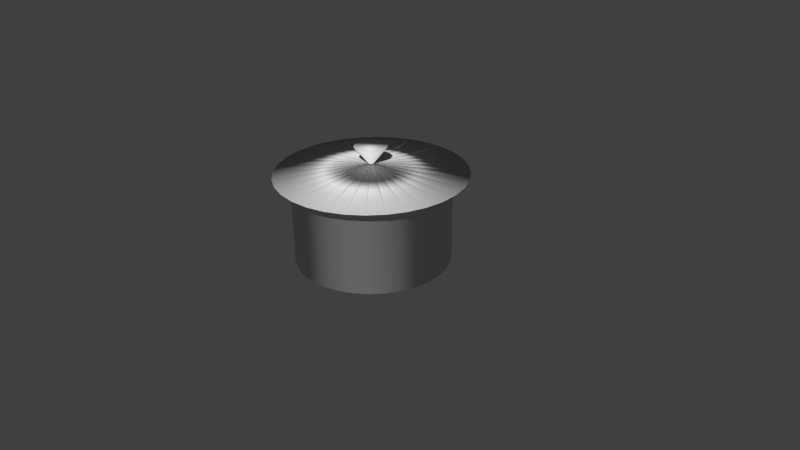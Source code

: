 # Source: mu-pot.blend.blend  (saved by Blender 2.76.0; exported with 4.5.12 LTS)
import bpy
from mathutils import Matrix  # noqa: F401  (used for matrix-valued properties, if any)

bpy.ops.wm.read_factory_settings(use_empty=True)
scene = bpy.context.scene
scene.name = 'Scene'

# ---- collections
col_collection_1 = bpy.data.collections.new('Collection 1'); scene.collection.children.link(col_collection_1)

# ---- materials (node trees are filled in below, after node groups)
mat_material_001 = bpy.data.materials.new('Material.001')
mat_material_001.alpha_threshold = 0.0
mat_material_001.use_transparent_shadow = False
mat_material_001.diffuse_color = (0.7484, 0.7484, 0.7484, 1.0)
mat_material_001.roughness = 0.5

# ---- material node trees

# ---- world
world_world = bpy.data.worlds.new('World'); scene.world = world_world
world_world.color = (0.05088, 0.05088, 0.05088)
world_world.use_sun_shadow = False
world_world.sun_shadow_jitter_overblur = 0.0
world_world.cycles.sampling_method = 'MANUAL'
world_world.cycles.sample_map_resolution = 256

# ---- cameras
cam_camera = bpy.data.cameras.new('Camera')
cam_camera.clip_end = 100.0
cam_camera.lens = 35.0
cam_camera.sensor_width = 32.0
cam_camera.sensor_height = 18.0
cam_camera.ortho_scale = 7.314
cam_camera.dof.focus_distance = 0.0
cam_camera.dof.aperture_fstop = 128.0

# ---- meshes
me_circle = bpy.data.meshes.new('Circle')
me_circle.from_pydata([(0.0, 1.0, 0.0), (-0.1951, 0.9808, 0.0), (-0.3827, 0.9239, 0.0), (-0.5556, 0.8315, 0.0), (-0.7071, 0.7071, 0.0), (-0.8315, 0.5556, 0.0), (-0.9239, 0.3827, 0.0), (-0.9808, 0.1951, 0.0), (-1.0, 7.55e-08, 0.0), (-0.9808, -0.1951, 0.0), (-0.9239, -0.3827, 0.0), (-0.8315, -0.5556, 0.0), (-0.7071, -0.7071, 0.0), (-0.5556, -0.8315, 0.0), (-0.3827, -0.9239, 0.0), (-0.1951, -0.9808, 0.0), (3.258e-07, -1.0, 0.0), (0.1951, -0.9808, 0.0), (0.3827, -0.9239, 0.0), (0.5556, -0.8315, 0.0), (0.7071, -0.7071, 0.0), (0.8315, -0.5556, 0.0), (0.9239, -0.3827, 0.0), (0.9808, -0.1951, 0.0), (1.0, 9.656e-07, 0.0), (0.9808, 0.1951, 0.0), (0.9239, 0.3827, 0.0), (0.8315, 0.5556, 0.0), (0.7071, 0.7071, 0.0), (0.5556, 0.8315, 0.0), (0.3827, 0.9239, 0.0), (0.1951, 0.9808, 0.0), (0.0, 1.0, 1.128), (-0.1951, 0.9808, 1.128), (-0.3827, 0.9239, 1.128), (-0.5556, 0.8315, 1.128), (-0.7071, 0.7071, 1.128), (-0.8315, 0.5556, 1.128), (-0.9239, 0.3827, 1.128), (-0.9808, 0.1951, 1.128), (-1.0, 7.55e-08, 1.128), (-0.9808, -0.1951, 1.128), (-0.9239, -0.3827, 1.128), (-0.8315, -0.5556, 1.128), (-0.7071, -0.7071, 1.128), (-0.5556, -0.8315, 1.128), (-0.3827, -0.9239, 1.128), (-0.1951, -0.9808, 1.128), (3.258e-07, -1.0, 1.128), (0.1951, -0.9808, 1.128), (0.3827, -0.9239, 1.128), (0.5556, -0.8315, 1.128), (0.7071, -0.7071, 1.128), (0.8315, -0.5556, 1.128), (0.9239, -0.3827, 1.128), (0.9808, -0.1951, 1.128), (1.0, 9.656e-07, 1.128), (0.9808, 0.1951, 1.128), (0.9239, 0.3827, 1.128), (0.8315, 0.5556, 1.128), (0.7071, 0.7071, 1.128), (0.5556, 0.8315, 1.128), (0.3827, 0.9239, 1.128), (0.1951, 0.9808, 1.128), (-2.638e-07, -1.222, 1.141), (0.2383, -1.198, 1.141), (0.4675, -1.129, 1.141), (0.6788, -1.016, 1.141), (0.8639, -0.8639, 1.141), (1.016, -0.6788, 1.141), (1.129, -0.4675, 1.141), (1.198, -0.2383, 1.141), (1.222, 5.409e-07, 1.141), (1.198, 0.2383, 1.141), (1.129, 0.4675, 1.141), (1.016, 0.6788, 1.141), (0.8639, 0.8639, 1.141), (0.6788, 1.016, 1.141), (0.4675, 1.129, 1.141), (0.2383, 1.198, 1.141), (-6.619e-07, 1.222, 1.141), (-0.2383, 1.198, 1.141), (-0.4675, 1.129, 1.141), (-0.6788, 1.016, 1.141), (-0.8639, 0.8639, 1.141), (-1.016, 0.6788, 1.141), (-1.129, 0.4675, 1.141), (-1.198, 0.2383, 1.141), (-1.222, -5.465e-07, 1.141), (-1.198, -0.2383, 1.141), (-1.129, -0.4675, 1.141), (-1.016, -0.6788, 1.141), (-0.8639, -0.8639, 1.141), (-0.6788, -1.016, 1.141), (-0.4675, -1.129, 1.141), (-0.2383, -1.198, 1.141), (-2.228e-07, 0.03582, 1.265), (-0.006988, 0.03513, 1.265), (-0.01371, 0.03309, 1.265), (-0.0199, 0.02978, 1.265), (-0.02533, 0.02533, 1.265), (-0.02978, 0.0199, 1.265), (-0.03309, 0.01371, 1.265), (-0.03513, 0.006988, 1.265), (-0.03582, 2.142e-07, 1.265), (-0.03513, -0.006987, 1.265), (-0.03309, -0.01371, 1.265), (-0.02978, -0.0199, 1.265), (-0.02533, -0.02533, 1.265), (-0.0199, -0.02978, 1.265), (-0.01371, -0.03309, 1.265), (-0.006988, -0.03513, 1.265), (-2.112e-07, -0.03582, 1.265), (0.006987, -0.03513, 1.265), (0.01371, -0.03309, 1.265), (0.0199, -0.02978, 1.265), (0.02533, -0.02533, 1.265), (0.02978, -0.0199, 1.265), (0.03309, -0.01371, 1.265), (0.03513, -0.006987, 1.265), (0.03582, 2.461e-07, 1.265), (0.03513, 0.006988, 1.265), (0.03309, 0.01371, 1.265), (0.02978, 0.0199, 1.265), (0.02533, 0.02533, 1.265), (0.0199, 0.02978, 1.265), (0.01371, 0.03309, 1.265), (0.006987, 0.03513, 1.265), (1.243e-07, 0.2083, 1.486), (-0.04065, 0.2043, 1.486), (-0.07973, 0.1925, 1.486), (-0.1157, 0.1732, 1.486), (-0.1473, 0.1473, 1.486), (-0.1732, 0.1157, 1.486), (-0.1925, 0.07973, 1.486), (-0.2043, 0.04065, 1.486), (-0.2083, 1.285e-07, 1.486), (-0.2043, -0.04065, 1.486), (-0.1925, -0.07973, 1.486), (-0.1732, -0.1157, 1.486), (-0.1473, -0.1473, 1.486), (-0.1157, -0.1732, 1.486), (-0.07973, -0.1925, 1.486), (-0.04065, -0.2043, 1.486), (1.922e-07, -0.2083, 1.486), (0.04065, -0.2043, 1.486), (0.07973, -0.1925, 1.486), (0.1157, -0.1732, 1.486), (0.1473, -0.1473, 1.486), (0.1732, -0.1157, 1.486), (0.1925, -0.07973, 1.486), (0.2043, -0.04064, 1.486), (0.2083, 3.139e-07, 1.486), (0.2043, 0.04065, 1.486), (0.1925, 0.07973, 1.486), (0.1732, 0.1157, 1.486), (0.1473, 0.1473, 1.486), (0.1157, 0.1732, 1.486), (0.07973, 0.1925, 1.486), (0.04065, 0.2043, 1.486)], [], [(1, 0, 31, 30, 29, 28, 27, 26, 25, 24, 23, 22, 21, 20, 19, 18, 17, 16, 15, 14, 13, 12, 11, 10, 9, 8, 7, 6, 5, 4, 3, 2), (33, 34, 66, 65), (20, 21, 53, 52), (7, 8, 40, 39), (21, 22, 54, 53), (8, 9, 41, 40), (22, 23, 55, 54), (9, 10, 42, 41), (23, 24, 56, 55), (10, 11, 43, 42), (24, 25, 57, 56), (11, 12, 44, 43), (25, 26, 58, 57), (12, 13, 45, 44), (26, 27, 59, 58), (13, 14, 46, 45), (0, 1, 33, 32), (27, 28, 60, 59), (14, 15, 47, 46), (1, 2, 34, 33), (28, 29, 61, 60), (15, 16, 48, 47), (2, 3, 35, 34), (29, 30, 62, 61), (16, 17, 49, 48), (3, 4, 36, 35), (30, 31, 63, 62), (17, 18, 50, 49), (4, 5, 37, 36), (31, 0, 32, 63), (18, 19, 51, 50), (5, 6, 38, 37), (19, 20, 52, 51), (6, 7, 39, 38), (68, 69, 101, 100), (60, 61, 93, 92), (47, 48, 80, 79), (34, 35, 67, 66), (61, 62, 94, 93), (48, 49, 81, 80), (35, 36, 68, 67), (62, 63, 95, 94), (49, 50, 82, 81), (36, 37, 69, 68), (63, 32, 64, 95), (50, 51, 83, 82), (37, 38, 70, 69), (51, 52, 84, 83), (38, 39, 71, 70), (52, 53, 85, 84), (39, 40, 72, 71), (53, 54, 86, 85), (40, 41, 73, 72), (54, 55, 87, 86), (41, 42, 74, 73), (55, 56, 88, 87), (42, 43, 75, 74), (56, 57, 89, 88), (43, 44, 76, 75), (57, 58, 90, 89), (44, 45, 77, 76), (58, 59, 91, 90), (45, 46, 78, 77), (32, 33, 65, 64), (59, 60, 92, 91), (46, 47, 79, 78), (103, 104, 136, 135), (95, 64, 96, 127), (82, 83, 115, 114), (69, 70, 102, 101), (83, 84, 116, 115), (70, 71, 103, 102), (84, 85, 117, 116), (71, 72, 104, 103), (85, 86, 118, 117), (72, 73, 105, 104), (86, 87, 119, 118), (73, 74, 106, 105), (87, 88, 120, 119), (74, 75, 107, 106), (88, 89, 121, 120), (75, 76, 108, 107), (89, 90, 122, 121), (76, 77, 109, 108), (90, 91, 123, 122), (77, 78, 110, 109), (64, 65, 97, 96), (91, 92, 124, 123), (78, 79, 111, 110), (65, 66, 98, 97), (92, 93, 125, 124), (79, 80, 112, 111), (66, 67, 99, 98), (93, 94, 126, 125), (80, 81, 113, 112), (67, 68, 100, 99), (94, 95, 127, 126), (81, 82, 114, 113), (129, 130, 131, 132, 133, 134, 135, 136, 137, 138, 139, 140, 141, 142, 143, 144, 145, 146, 147, 148, 149, 150, 151, 152, 153, 154, 155, 156, 157, 158, 159, 128), (117, 118, 150, 149), (104, 105, 137, 136), (118, 119, 151, 150), (105, 106, 138, 137), (119, 120, 152, 151), (106, 107, 139, 138), (120, 121, 153, 152), (107, 108, 140, 139), (121, 122, 154, 153), (108, 109, 141, 140), (122, 123, 155, 154), (109, 110, 142, 141), (96, 97, 129, 128), (123, 124, 156, 155), (110, 111, 143, 142), (97, 98, 130, 129), (124, 125, 157, 156), (111, 112, 144, 143), (98, 99, 131, 130), (125, 126, 158, 157), (112, 113, 145, 144), (99, 100, 132, 131), (126, 127, 159, 158), (113, 114, 146, 145), (100, 101, 133, 132), (127, 96, 128, 159), (114, 115, 147, 146), (101, 102, 134, 133), (115, 116, 148, 147), (102, 103, 135, 134), (116, 117, 149, 148)])
me_circle.polygons.foreach_set('use_smooth', [True] * 130)
me_circle.materials.append(mat_material_001)
me_circle.use_remesh_preserve_volume = False
me_circle.use_remesh_preserve_attributes = False
me_circle.use_mirror_vertex_groups = False
me_circle.update()

# ---- objects
ob_circle = bpy.data.objects.new('Circle', me_circle)
ob_camera = bpy.data.objects.new('Camera', cam_camera)

# ---- transforms, parenting, visibility, modifiers, constraints
ob_circle.location = (0.0, 0.0, 0.0)
ob_circle.lineart.crease_threshold = 0.0
ob_camera.location = (7.481, -6.508, 5.344)
ob_camera.rotation_euler = (1.109, 0.01082, 0.8149)
ob_camera.lock_rotations_4d = False
ob_camera.empty_display_type = 'ARROWS'
ob_camera.color = (0.0, 0.0, 0.0, 0.0)
ob_camera.display_type = 'WIRE'
ob_camera.lineart.crease_threshold = 0.0

# ---- collection membership
col_collection_1.objects.link(ob_circle)
col_collection_1.objects.link(ob_camera)

# ---- scene / render settings (as saved in the file)
scene.camera = ob_camera
scene.frame_start = 1; scene.frame_end = 250; scene.frame_set(1)
scene.render.engine = 'BLENDER_EEVEE_NEXT'
scene.render.resolution_percentage = 50
scene.render.dither_intensity = 0.0
scene.cycles.use_denoising = False
scene.cycles.samples = 10
scene.cycles.sampling_pattern = 'TABULATED_SOBOL'
scene.cycles.light_sampling_threshold = 0.0
scene.cycles.use_adaptive_sampling = False
scene.cycles.use_light_tree = False
scene.cycles.blur_glossy = 0.0
scene.cycles.pixel_filter_type = 'GAUSSIAN'
scene.cycles.sample_clamp_indirect = 0.0
scene.view_settings.view_transform = 'Standard'
bpy.context.view_layer.update()

# ---- added for rendering (the .blend has no usable light): sun
light_auto_sun = bpy.data.lights.new('AutoSun', 'SUN')
light_auto_sun.energy = 3.0
light_auto_sun.angle = 0.0523599
ob_auto_sun = bpy.data.objects.new('AutoSun', light_auto_sun)
scene.collection.objects.link(ob_auto_sun)
ob_auto_sun.rotation_euler = (0.872665, 0.174533, 0.523599)
bpy.context.view_layer.update()

